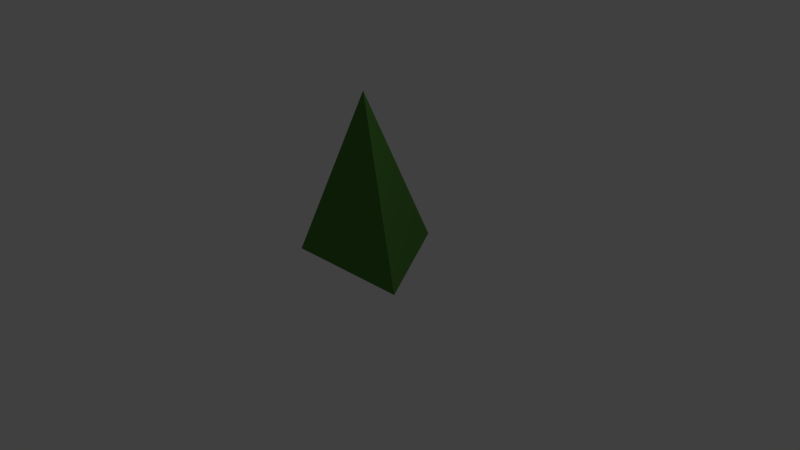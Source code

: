 # Source: Boss_Environment4.blend  (saved by Blender 2.71.0; exported with 4.5.12 LTS)
import bpy
from mathutils import Matrix  # noqa: F401  (used for matrix-valued properties, if any)

bpy.ops.wm.read_factory_settings(use_empty=True)
scene = bpy.context.scene
scene.name = 'Scene'

# ---- collections
col_collection_1 = bpy.data.collections.new('Collection 1'); scene.collection.children.link(col_collection_1)

# ---- materials (node trees are filled in below, after node groups)
mat_env_grapplingbossm1 = bpy.data.materials.new('env_grapplingbossm1')
mat_env_grapplingbossm1.alpha_threshold = 0.0
mat_env_grapplingbossm1.use_transparent_shadow = False
mat_env_grapplingbossm1.diffuse_color = (0.7484, 0.4125, 0.07929, 1.0)
mat_env_grapplingbossm1.specular_color = (0.7403, 0.7484, 0.2568)
mat_env_grapplingbossm1.roughness = 0.5
mat_env_grapplingbossm1.line_color = (0.0, 0.0, 0.0, 1.0)
mat_env_grapplingbossm2 = bpy.data.materials.new('env_grapplingbossm2')
mat_env_grapplingbossm2.alpha_threshold = 0.0
mat_env_grapplingbossm2.use_transparent_shadow = False
mat_env_grapplingbossm2.diffuse_color = (0.08021, 0.2266, 0.04423, 1.0)
mat_env_grapplingbossm2.specular_color = (0.425, 1.0, 0.2881)
mat_env_grapplingbossm2.roughness = 0.5
mat_env_grapplingbossm2.line_color = (0.0, 0.0, 0.0, 1.0)

# ---- material node trees

# ---- world
world_world = bpy.data.worlds.new('World'); scene.world = world_world
world_world.color = (0.05088, 0.05088, 0.05088)
world_world.use_sun_shadow = False
world_world.sun_shadow_jitter_overblur = 0.0
world_world.cycles.sampling_method = 'MANUAL'
world_world.cycles.sample_map_resolution = 256

# ---- cameras
cam_camera = bpy.data.cameras.new('Camera')
cam_camera.clip_end = 100.0
cam_camera.lens = 35.0
cam_camera.sensor_width = 32.0
cam_camera.sensor_height = 18.0
cam_camera.ortho_scale = 7.314
cam_camera.dof.focus_distance = 0.0
cam_camera.dof.aperture_fstop = 128.0

# ---- lights
light_lamp = bpy.data.lights.new('Lamp', 'POINT')
light_lamp.transmission_factor = 0.0
light_lamp.cutoff_distance = 30.0
light_lamp.energy = 100.0
light_lamp.shadow_buffer_clip_start = 1.001
light_lamp.shadow_soft_size = 0.1
light_lamp.shadow_maximum_resolution = 0.006
light_lamp.use_absolute_resolution = True
light_lamp.cycles.use_multiple_importance_sampling = False

# ---- meshes
me_cube = bpy.data.meshes.new('Cube')
me_cube.from_pydata([(-0.01312, 1.006, -0.065), (0.8529, -0.4349, -0.065), (-0.1179, 0.005936, 2.156), (-0.8791, -0.4941, -0.065)], [], [(1, 2, 3), (0, 2, 1), (3, 2, 0), (0, 1, 3)])
me_cube.polygons.foreach_set('material_index', [1, 1, 1, 1])
me_cube.materials.append(mat_env_grapplingbossm1)
me_cube.materials.append(mat_env_grapplingbossm2)
me_cube.use_remesh_preserve_volume = False
me_cube.use_remesh_preserve_attributes = False
me_cube.use_mirror_vertex_groups = False
me_cube.update()

# ---- objects
ob_rock = bpy.data.objects.new('Rock', me_cube)
ob_lamp = bpy.data.objects.new('Lamp', light_lamp)
ob_camera = bpy.data.objects.new('Camera', cam_camera)

# ---- transforms, parenting, visibility, modifiers, constraints
ob_rock.location = (0.0, 0.0, 0.0)
ob_rock.lock_rotations_4d = False
ob_rock.empty_display_type = 'ARROWS'
ob_rock.lineart.crease_threshold = 0.0
ob_lamp.location = (4.076, 1.005, 5.904)
ob_lamp.rotation_euler = (0.6503, 0.05522, 1.866)
ob_lamp.lock_rotations_4d = False
ob_lamp.empty_display_type = 'ARROWS'
ob_lamp.color = (0.0, 0.0, 0.0, 0.0)
ob_lamp.lineart.crease_threshold = 0.0
ob_camera.location = (7.481, -6.508, 5.344)
ob_camera.rotation_euler = (1.109, 0.01082, 0.8149)
ob_camera.lock_rotations_4d = False
ob_camera.empty_display_type = 'ARROWS'
ob_camera.color = (0.0, 0.0, 0.0, 0.0)
ob_camera.display_type = 'WIRE'
ob_camera.lineart.crease_threshold = 0.0

# ---- collection membership
col_collection_1.objects.link(ob_rock)
col_collection_1.objects.link(ob_lamp)
col_collection_1.objects.link(ob_camera)

# ---- scene / render settings (as saved in the file)
scene.camera = ob_camera
scene.frame_start = 1; scene.frame_end = 250; scene.frame_set(1)
scene.render.engine = 'BLENDER_EEVEE_NEXT'
scene.render.resolution_percentage = 50
scene.render.dither_intensity = 0.0
scene.cycles.use_denoising = False
scene.cycles.samples = 10
scene.cycles.sampling_pattern = 'TABULATED_SOBOL'
scene.cycles.light_sampling_threshold = 0.0
scene.cycles.use_adaptive_sampling = False
scene.cycles.use_light_tree = False
scene.cycles.blur_glossy = 0.0
scene.cycles.volume_bounces = 1
scene.cycles.pixel_filter_type = 'GAUSSIAN'
scene.cycles.sample_clamp_indirect = 0.0
scene.view_settings.view_transform = 'Standard'
bpy.context.view_layer.update()
